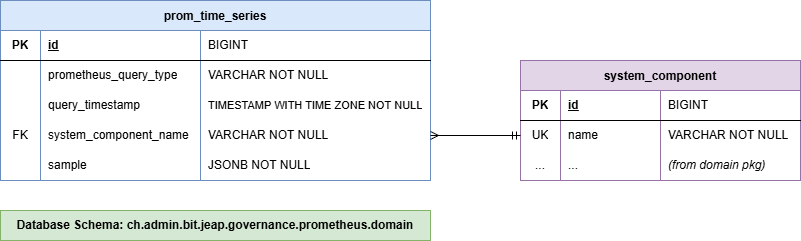

The diagram above was exported from draw.io. Its source (the exported page's mxGraphModel, read from the mxfile embedded in the PNG):
<mxGraphModel dx="1854" dy="1395" grid="1" gridSize="10" guides="1" tooltips="1" connect="1" arrows="1" fold="1" page="0" pageScale="1" pageWidth="827" pageHeight="1169" math="0" shadow="0">
  <root>
    <mxCell id="0" />
    <mxCell id="1" parent="0" />
    <mxCell id="KI8GmId8NXx-9aDJLl9K-1" parent="1" style="shape=table;startSize=30;container=1;collapsible=1;childLayout=tableLayout;fixedRows=1;rowLines=0;fontStyle=1;align=center;resizeLast=1;fillColor=#e1d5e7;strokeColor=#9673a6;" value="system_component" vertex="1">
      <mxGeometry height="120" width="280" x="400" y="-10" as="geometry" />
    </mxCell>
    <mxCell id="KI8GmId8NXx-9aDJLl9K-2" parent="KI8GmId8NXx-9aDJLl9K-1" style="shape=tableRow;horizontal=0;startSize=0;swimlaneHead=0;swimlaneBody=0;fillColor=none;collapsible=0;dropTarget=0;points=[[0,0.5],[1,0.5]];portConstraint=eastwest;top=0;left=0;right=0;bottom=1;" value="" vertex="1">
      <mxGeometry height="30" width="280" y="30" as="geometry" />
    </mxCell>
    <mxCell id="KI8GmId8NXx-9aDJLl9K-3" parent="KI8GmId8NXx-9aDJLl9K-2" style="shape=partialRectangle;connectable=0;fillColor=none;top=0;left=0;bottom=0;right=0;fontStyle=1;overflow=hidden;whiteSpace=wrap;html=1;" value="PK" vertex="1">
      <mxGeometry height="30" width="40" as="geometry">
        <mxRectangle height="30" width="40" as="alternateBounds" />
      </mxGeometry>
    </mxCell>
    <mxCell id="KI8GmId8NXx-9aDJLl9K-4" parent="KI8GmId8NXx-9aDJLl9K-2" style="shape=partialRectangle;connectable=0;fillColor=none;top=0;left=0;bottom=0;right=0;align=left;spacingLeft=6;fontStyle=5;overflow=hidden;whiteSpace=wrap;html=1;strokeColor=default;" value="id" vertex="1">
      <mxGeometry height="30" width="100" x="40" as="geometry">
        <mxRectangle height="30" width="100" as="alternateBounds" />
      </mxGeometry>
    </mxCell>
    <mxCell id="KI8GmId8NXx-9aDJLl9K-5" parent="KI8GmId8NXx-9aDJLl9K-2" style="shape=partialRectangle;connectable=0;fillColor=none;top=0;left=0;bottom=0;right=0;align=left;spacingLeft=6;overflow=hidden;whiteSpace=wrap;html=1;" value="BIGINT" vertex="1">
      <mxGeometry height="30" width="140" x="140" as="geometry">
        <mxRectangle height="30" width="140" as="alternateBounds" />
      </mxGeometry>
    </mxCell>
    <mxCell id="KI8GmId8NXx-9aDJLl9K-6" parent="KI8GmId8NXx-9aDJLl9K-1" style="shape=tableRow;horizontal=0;startSize=0;swimlaneHead=0;swimlaneBody=0;fillColor=none;collapsible=0;dropTarget=0;points=[[0,0.5],[1,0.5]];portConstraint=eastwest;top=0;left=0;right=0;bottom=0;" value="" vertex="1">
      <mxGeometry height="30" width="280" y="60" as="geometry" />
    </mxCell>
    <mxCell id="KI8GmId8NXx-9aDJLl9K-7" parent="KI8GmId8NXx-9aDJLl9K-6" style="shape=partialRectangle;connectable=0;fillColor=none;top=0;left=0;bottom=0;right=0;editable=1;overflow=hidden;whiteSpace=wrap;html=1;" value="UK" vertex="1">
      <mxGeometry height="30" width="40" as="geometry">
        <mxRectangle height="30" width="40" as="alternateBounds" />
      </mxGeometry>
    </mxCell>
    <mxCell id="KI8GmId8NXx-9aDJLl9K-8" parent="KI8GmId8NXx-9aDJLl9K-6" style="shape=partialRectangle;connectable=0;fillColor=none;top=0;left=0;bottom=0;right=0;align=left;spacingLeft=6;overflow=hidden;whiteSpace=wrap;html=1;fontStyle=2" value="&lt;span style=&quot;font-style: normal;&quot;&gt;name&lt;/span&gt;" vertex="1">
      <mxGeometry height="30" width="100" x="40" as="geometry">
        <mxRectangle height="30" width="100" as="alternateBounds" />
      </mxGeometry>
    </mxCell>
    <mxCell id="KI8GmId8NXx-9aDJLl9K-9" parent="KI8GmId8NXx-9aDJLl9K-6" style="shape=partialRectangle;connectable=0;fillColor=none;top=0;left=0;bottom=0;right=0;align=left;spacingLeft=6;overflow=hidden;whiteSpace=wrap;html=1;fontStyle=2" value="&lt;span style=&quot;font-style: normal;&quot;&gt;VARCHAR NOT NULL&lt;/span&gt;" vertex="1">
      <mxGeometry height="30" width="140" x="140" as="geometry">
        <mxRectangle height="30" width="140" as="alternateBounds" />
      </mxGeometry>
    </mxCell>
    <mxCell id="I21bH8zk077Bj0J02kxH-39" parent="KI8GmId8NXx-9aDJLl9K-1" style="shape=tableRow;horizontal=0;startSize=0;swimlaneHead=0;swimlaneBody=0;fillColor=none;collapsible=0;dropTarget=0;points=[[0,0.5],[1,0.5]];portConstraint=eastwest;top=0;left=0;right=0;bottom=0;" value="" vertex="1">
      <mxGeometry height="30" width="280" y="90" as="geometry" />
    </mxCell>
    <mxCell id="I21bH8zk077Bj0J02kxH-40" parent="I21bH8zk077Bj0J02kxH-39" style="shape=partialRectangle;connectable=0;fillColor=none;top=0;left=0;bottom=0;right=0;editable=1;overflow=hidden;whiteSpace=wrap;html=1;" value="..." vertex="1">
      <mxGeometry height="30" width="40" as="geometry">
        <mxRectangle height="30" width="40" as="alternateBounds" />
      </mxGeometry>
    </mxCell>
    <mxCell id="I21bH8zk077Bj0J02kxH-41" parent="I21bH8zk077Bj0J02kxH-39" style="shape=partialRectangle;connectable=0;fillColor=none;top=0;left=0;bottom=0;right=0;align=left;spacingLeft=6;overflow=hidden;whiteSpace=wrap;html=1;fontStyle=2" value="&lt;span style=&quot;font-style: normal;&quot;&gt;...&lt;/span&gt;" vertex="1">
      <mxGeometry height="30" width="100" x="40" as="geometry">
        <mxRectangle height="30" width="100" as="alternateBounds" />
      </mxGeometry>
    </mxCell>
    <mxCell id="I21bH8zk077Bj0J02kxH-42" parent="I21bH8zk077Bj0J02kxH-39" style="shape=partialRectangle;connectable=0;fillColor=none;top=0;left=0;bottom=0;right=0;align=left;spacingLeft=6;overflow=hidden;whiteSpace=wrap;html=1;fontStyle=2" value="(from domain pkg)" vertex="1">
      <mxGeometry height="30" width="140" x="140" as="geometry">
        <mxRectangle height="30" width="140" as="alternateBounds" />
      </mxGeometry>
    </mxCell>
    <mxCell id="KI8GmId8NXx-9aDJLl9K-10" parent="1" style="shape=table;startSize=30;container=1;collapsible=1;childLayout=tableLayout;fixedRows=1;rowLines=0;fontStyle=1;align=center;resizeLast=1;fillColor=#dae8fc;strokeColor=#6c8ebf;swimlaneLine=1;columnLines=1;" value="prom_time_series" vertex="1">
      <mxGeometry height="180" width="430" x="-120" y="-70" as="geometry" />
    </mxCell>
    <mxCell id="KI8GmId8NXx-9aDJLl9K-11" parent="KI8GmId8NXx-9aDJLl9K-10" style="shape=tableRow;horizontal=0;startSize=0;swimlaneHead=0;swimlaneBody=0;fillColor=none;collapsible=0;dropTarget=0;points=[[0,0.5],[1,0.5]];portConstraint=eastwest;top=0;left=0;right=0;bottom=1;" value="" vertex="1">
      <mxGeometry height="30" width="430" y="30" as="geometry" />
    </mxCell>
    <mxCell id="KI8GmId8NXx-9aDJLl9K-12" parent="KI8GmId8NXx-9aDJLl9K-11" style="shape=partialRectangle;connectable=0;fillColor=none;top=0;left=0;bottom=0;right=0;fontStyle=1;overflow=hidden;whiteSpace=wrap;html=1;" value="PK" vertex="1">
      <mxGeometry height="30" width="40" as="geometry">
        <mxRectangle height="30" width="40" as="alternateBounds" />
      </mxGeometry>
    </mxCell>
    <mxCell id="KI8GmId8NXx-9aDJLl9K-13" parent="KI8GmId8NXx-9aDJLl9K-11" style="shape=partialRectangle;connectable=0;fillColor=none;top=0;left=0;bottom=0;right=0;align=left;spacingLeft=6;fontStyle=5;overflow=hidden;whiteSpace=wrap;html=1;" value="id" vertex="1">
      <mxGeometry height="30" width="160" x="40" as="geometry">
        <mxRectangle height="30" width="160" as="alternateBounds" />
      </mxGeometry>
    </mxCell>
    <mxCell id="KI8GmId8NXx-9aDJLl9K-14" parent="KI8GmId8NXx-9aDJLl9K-11" style="shape=partialRectangle;connectable=0;fillColor=none;top=0;left=0;bottom=0;right=0;align=left;spacingLeft=6;overflow=hidden;whiteSpace=wrap;html=1;" value="BIGINT" vertex="1">
      <mxGeometry height="30" width="230" x="200" as="geometry">
        <mxRectangle height="30" width="230" as="alternateBounds" />
      </mxGeometry>
    </mxCell>
    <mxCell id="KI8GmId8NXx-9aDJLl9K-15" parent="KI8GmId8NXx-9aDJLl9K-10" style="shape=tableRow;horizontal=0;startSize=0;swimlaneHead=0;swimlaneBody=0;fillColor=none;collapsible=0;dropTarget=0;points=[[0,0.5],[1,0.5]];portConstraint=eastwest;top=0;left=0;right=0;bottom=0;" value="" vertex="1">
      <mxGeometry height="30" width="430" y="60" as="geometry" />
    </mxCell>
    <mxCell id="KI8GmId8NXx-9aDJLl9K-16" parent="KI8GmId8NXx-9aDJLl9K-15" style="shape=partialRectangle;connectable=0;fillColor=none;top=0;left=0;bottom=0;right=0;editable=1;overflow=hidden;whiteSpace=wrap;html=1;" value="" vertex="1">
      <mxGeometry height="30" width="40" as="geometry">
        <mxRectangle height="30" width="40" as="alternateBounds" />
      </mxGeometry>
    </mxCell>
    <mxCell id="KI8GmId8NXx-9aDJLl9K-17" parent="KI8GmId8NXx-9aDJLl9K-15" style="shape=partialRectangle;connectable=0;fillColor=none;top=0;left=0;bottom=0;right=0;align=left;spacingLeft=6;overflow=hidden;whiteSpace=wrap;html=1;" value="prometheus_query_type" vertex="1">
      <mxGeometry height="30" width="160" x="40" as="geometry">
        <mxRectangle height="30" width="160" as="alternateBounds" />
      </mxGeometry>
    </mxCell>
    <mxCell id="KI8GmId8NXx-9aDJLl9K-18" parent="KI8GmId8NXx-9aDJLl9K-15" style="shape=partialRectangle;connectable=0;fillColor=none;top=0;left=0;bottom=0;right=0;align=left;spacingLeft=6;overflow=hidden;whiteSpace=wrap;html=1;" value="VARCHAR NOT NULL" vertex="1">
      <mxGeometry height="30" width="230" x="200" as="geometry">
        <mxRectangle height="30" width="230" as="alternateBounds" />
      </mxGeometry>
    </mxCell>
    <mxCell id="KI8GmId8NXx-9aDJLl9K-19" parent="KI8GmId8NXx-9aDJLl9K-10" style="shape=tableRow;horizontal=0;startSize=0;swimlaneHead=0;swimlaneBody=0;fillColor=none;collapsible=0;dropTarget=0;points=[[0,0.5],[1,0.5]];portConstraint=eastwest;top=0;left=0;right=0;bottom=0;" value="" vertex="1">
      <mxGeometry height="30" width="430" y="90" as="geometry" />
    </mxCell>
    <mxCell id="KI8GmId8NXx-9aDJLl9K-20" parent="KI8GmId8NXx-9aDJLl9K-19" style="shape=partialRectangle;connectable=0;fillColor=none;top=0;left=0;bottom=0;right=0;editable=1;overflow=hidden;whiteSpace=wrap;html=1;fontStyle=1" value="" vertex="1">
      <mxGeometry height="30" width="40" as="geometry">
        <mxRectangle height="30" width="40" as="alternateBounds" />
      </mxGeometry>
    </mxCell>
    <mxCell id="KI8GmId8NXx-9aDJLl9K-21" parent="KI8GmId8NXx-9aDJLl9K-19" style="shape=partialRectangle;connectable=0;fillColor=none;top=0;left=0;bottom=0;right=0;align=left;spacingLeft=6;overflow=hidden;whiteSpace=wrap;html=1;" value="query_timestamp" vertex="1">
      <mxGeometry height="30" width="160" x="40" as="geometry">
        <mxRectangle height="30" width="160" as="alternateBounds" />
      </mxGeometry>
    </mxCell>
    <mxCell id="KI8GmId8NXx-9aDJLl9K-22" parent="KI8GmId8NXx-9aDJLl9K-19" style="shape=partialRectangle;connectable=0;fillColor=none;top=0;left=0;bottom=0;right=0;align=left;spacingLeft=6;overflow=hidden;whiteSpace=wrap;html=1;" value="&lt;font style=&quot;font-size: 11px;&quot;&gt;TIMESTAMP WITH TIME ZONE NOT NULL&lt;/font&gt;" vertex="1">
      <mxGeometry height="30" width="230" x="200" as="geometry">
        <mxRectangle height="30" width="230" as="alternateBounds" />
      </mxGeometry>
    </mxCell>
    <mxCell id="KI8GmId8NXx-9aDJLl9K-23" parent="KI8GmId8NXx-9aDJLl9K-10" style="shape=tableRow;horizontal=0;startSize=0;swimlaneHead=0;swimlaneBody=0;fillColor=none;collapsible=0;dropTarget=0;points=[[0,0.5],[1,0.5]];portConstraint=eastwest;top=0;left=0;right=0;bottom=0;" value="" vertex="1">
      <mxGeometry height="30" width="430" y="120" as="geometry" />
    </mxCell>
    <mxCell id="KI8GmId8NXx-9aDJLl9K-24" parent="KI8GmId8NXx-9aDJLl9K-23" style="shape=partialRectangle;connectable=0;fillColor=none;top=0;left=0;bottom=0;right=0;editable=1;overflow=hidden;whiteSpace=wrap;html=1;" value="FK" vertex="1">
      <mxGeometry height="30" width="40" as="geometry">
        <mxRectangle height="30" width="40" as="alternateBounds" />
      </mxGeometry>
    </mxCell>
    <mxCell id="KI8GmId8NXx-9aDJLl9K-25" parent="KI8GmId8NXx-9aDJLl9K-23" style="shape=partialRectangle;connectable=0;fillColor=none;top=0;left=0;bottom=0;right=0;align=left;spacingLeft=6;overflow=hidden;whiteSpace=wrap;html=1;" value="system_component_name" vertex="1">
      <mxGeometry height="30" width="160" x="40" as="geometry">
        <mxRectangle height="30" width="160" as="alternateBounds" />
      </mxGeometry>
    </mxCell>
    <mxCell id="KI8GmId8NXx-9aDJLl9K-26" parent="KI8GmId8NXx-9aDJLl9K-23" style="shape=partialRectangle;connectable=0;fillColor=none;top=0;left=0;bottom=0;right=0;align=left;spacingLeft=6;overflow=hidden;whiteSpace=wrap;html=1;fontSize=9;" value="&lt;span style=&quot;font-size: 12px;&quot;&gt;VARCHAR NOT NULL&lt;/span&gt;" vertex="1">
      <mxGeometry height="30" width="230" x="200" as="geometry">
        <mxRectangle height="30" width="230" as="alternateBounds" />
      </mxGeometry>
    </mxCell>
    <mxCell id="I21bH8zk077Bj0J02kxH-25" parent="KI8GmId8NXx-9aDJLl9K-10" style="shape=tableRow;horizontal=0;startSize=0;swimlaneHead=0;swimlaneBody=0;fillColor=none;collapsible=0;dropTarget=0;points=[[0,0.5],[1,0.5]];portConstraint=eastwest;top=0;left=0;right=0;bottom=0;" value="" vertex="1">
      <mxGeometry height="30" width="430" y="150" as="geometry" />
    </mxCell>
    <mxCell id="I21bH8zk077Bj0J02kxH-26" parent="I21bH8zk077Bj0J02kxH-25" style="shape=partialRectangle;connectable=0;fillColor=none;top=0;left=0;bottom=0;right=0;editable=1;overflow=hidden;whiteSpace=wrap;html=1;" value="" vertex="1">
      <mxGeometry height="30" width="40" as="geometry">
        <mxRectangle height="30" width="40" as="alternateBounds" />
      </mxGeometry>
    </mxCell>
    <mxCell id="I21bH8zk077Bj0J02kxH-27" parent="I21bH8zk077Bj0J02kxH-25" style="shape=partialRectangle;connectable=0;fillColor=none;top=0;left=0;bottom=0;right=0;align=left;spacingLeft=6;overflow=hidden;whiteSpace=wrap;html=1;" value="sample" vertex="1">
      <mxGeometry height="30" width="160" x="40" as="geometry">
        <mxRectangle height="30" width="160" as="alternateBounds" />
      </mxGeometry>
    </mxCell>
    <mxCell id="I21bH8zk077Bj0J02kxH-28" parent="I21bH8zk077Bj0J02kxH-25" style="shape=partialRectangle;connectable=0;fillColor=none;top=0;left=0;bottom=0;right=0;align=left;spacingLeft=6;overflow=hidden;whiteSpace=wrap;html=1;fontSize=9;" value="&lt;span style=&quot;font-size: 12px;&quot;&gt;JSONB NOT NULL&lt;/span&gt;" vertex="1">
      <mxGeometry height="30" width="230" x="200" as="geometry">
        <mxRectangle height="30" width="230" as="alternateBounds" />
      </mxGeometry>
    </mxCell>
    <mxCell id="KI8GmId8NXx-9aDJLl9K-98" edge="1" parent="1" source="KI8GmId8NXx-9aDJLl9K-6" style="edgeStyle=entityRelationEdgeStyle;fontSize=12;html=1;endArrow=ERmany;startArrow=ERmandOne;rounded=0;exitX=0;exitY=0.5;exitDx=0;exitDy=0;entryX=1;entryY=0.5;entryDx=0;entryDy=0;" target="KI8GmId8NXx-9aDJLl9K-23" value="">
      <mxGeometry height="100" relative="1" width="100" as="geometry">
        <mxPoint x="260" y="226" as="sourcePoint" />
        <mxPoint x="250" y="26" as="targetPoint" />
      </mxGeometry>
    </mxCell>
    <mxCell id="KI8GmId8NXx-9aDJLl9K-103" parent="1" style="text;html=1;strokeColor=#82b366;fillColor=#d5e8d4;align=center;verticalAlign=middle;whiteSpace=wrap;rounded=0;fontStyle=1" value="Database Schema: ch.admin.bit.jeap.governance.prometheus.domain" vertex="1">
      <mxGeometry height="30" width="430" x="-120" y="140" as="geometry" />
    </mxCell>
  </root>
</mxGraphModel>